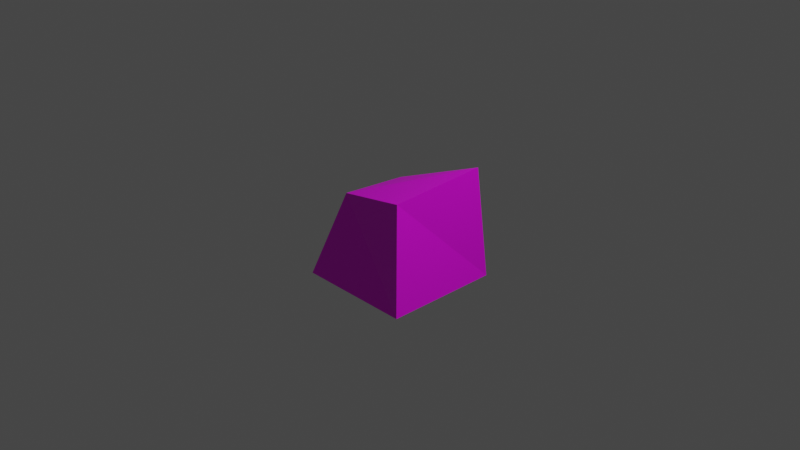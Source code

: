 # Source: Gel.blend  (saved by Blender 3.4.6; exported with 4.5.12 LTS)
import bpy
from mathutils import Matrix  # noqa: F401  (used for matrix-valued properties, if any)

bpy.ops.wm.read_factory_settings(use_empty=True)
scene = bpy.context.scene
scene.name = 'Scene'

# ---- collections
col_collection = bpy.data.collections.new('Collection'); scene.collection.children.link(col_collection)

# ---- images (referenced by path relative to the original .blend; pixels are not part of the script)
import os
ASSET_DIR = os.environ.get("B2B_ASSET_DIR", "")  # directory of the original .blend (textures are referenced by path, not embedded)
HERE = os.path.dirname(os.path.abspath(__file__))  # packed textures are extracted next to this script under _unpacked/

def load_image(name, relpath, width, height, colorspace="sRGB"):
    """Load a texture the original file referenced (path relative to the .blend, or extracted next to this script)."""
    p = next((c for c in (os.path.join(HERE, relpath), os.path.join(ASSET_DIR, relpath)) if relpath and os.path.exists(c)), "")
    if p:
        img = bpy.data.images.load(p, check_existing=True)
        img.name = name
    else:  # same state as the original file: an image datablock whose file is absent (Cycles renders it pink)
        img = bpy.data.images.new(name, width, height)
        img.source = "FILE"
        img.filepath = "//" + (relpath or name)
    img.colorspace_settings.name = colorspace
    return img
img_material_base_color = load_image('Material Base Color', '', 1024, 1024, 'sRGB')

# ---- materials (node trees are filled in below, after node groups)
mat_material = bpy.data.materials.new('Material')
mat_material.alpha_threshold = 0.0
mat_material.use_transparent_shadow = False
mat_material.roughness = 0.5
mat_material.line_color = (0.0, 0.0, 0.0, 1.0)

# ---- material node trees
mat_material.use_nodes = True; mat_material.node_tree.nodes.clear()
_N = mat_material.node_tree.nodes; _L = mat_material.node_tree.links
n0 = _N.new('ShaderNodeOutputMaterial'); n0.name = 'Material Output'; n0.location = (300, 300)
n1 = _N.new('ShaderNodeBsdfPrincipled'); n1.name = 'Principled BSDF'; n1.location = (10, 300)
n1.distribution = 'GGX'
n1.subsurface_method = 'RANDOM_WALK_SKIN'
n1.inputs[3].default_value = 1.45
n1.inputs[27].default_value = (0.0, 0.0, 0.0, 1.0)
n1.inputs[28].default_value = 1.0
n2 = _N.new('ShaderNodeTexImage'); n2.name = 'Image Texture'; n2.location = (-280, 280)
n2.image = img_material_base_color
_L.new(n1.outputs[0], n0.inputs[0])
_L.new(n2.outputs[0], n1.inputs[0])
n0.is_active_output = True

# ---- world
world_world = bpy.data.worlds.new('World'); scene.world = world_world
world_world.use_nodes = True; world_world.node_tree.nodes.clear()
_N = world_world.node_tree.nodes; _L = world_world.node_tree.links
n0 = _N.new('ShaderNodeOutputWorld'); n0.name = 'World Output'; n0.location = (300, 300)
n1 = _N.new('ShaderNodeBackground'); n1.name = 'Background'; n1.location = (10, 300)
n1.inputs[0].default_value = (0.05088, 0.05088, 0.05088, 1.0)
_L.new(n1.outputs[0], n0.inputs[0])
n0.is_active_output = True
world_world.color = (0.05088, 0.05088, 0.05088)
world_world.use_sun_shadow = False
world_world.sun_shadow_jitter_overblur = 0.0

# ---- cameras
cam_camera = bpy.data.cameras.new('Camera')
cam_camera.clip_end = 100.0
cam_camera.ortho_scale = 7.314

# ---- lights
light_light = bpy.data.lights.new('Light', 'POINT')
light_light.transmission_factor = 0.0
light_light.energy = 1000.0
light_light.shadow_soft_size = 0.1
light_light.shadow_maximum_resolution = 0.006
light_light.use_absolute_resolution = True

# ---- meshes
me_cube = bpy.data.meshes.new('Cube')
me_cube.from_pydata([(0.5621, 0.5399, 0.5822), (0.6385, 0.6385, -0.6385), (0.471, -0.471, 0.471), (0.6385, -0.6385, -0.6385), (-0.3277, 0.3298, 0.2558), (-0.6385, 0.6385, -0.6385), (-0.3632, -0.385, 0.2874), (-0.6385, -0.6385, -0.6385)], [], [(0, 4, 6, 2), (3, 2, 6, 7), (7, 6, 4, 5), (5, 1, 3, 7), (1, 0, 2, 3), (5, 4, 0, 1)])
_uv = me_cube.uv_layers.new(name='UVMap')
_uv.uv.foreach_set('vector', [0.625, 0.5, 0.875, 0.5, 0.875, 0.75, 0.625, 0.75, 0.375, 0.75, 0.625, 0.75, 0.625, 1.0, 0.375, 1.0, 0.375, 0.0, 0.625, 0.0, 0.625, 0.25, 0.375, 0.25, 0.125, 0.5, 0.375, 0.5, 0.375, 0.75, 0.125, 0.75, 0.375, 0.5, 0.625, 0.5, 0.625, 0.75, 0.375, 0.75, 0.375, 0.25, 0.625, 0.25, 0.625, 0.5, 0.375, 0.5])
me_cube.materials.append(mat_material)
me_cube.use_mirror_vertex_groups = False
me_cube.update()

# ---- objects
ob_cube = bpy.data.objects.new('Cube', me_cube)
ob_light = bpy.data.objects.new('Light', light_light)
ob_camera = bpy.data.objects.new('Camera', cam_camera)

# ---- transforms, parenting, visibility, modifiers, constraints
ob_cube.location = (0.0, 0.0, 0.0)
ob_cube.lock_rotations_4d = False
ob_cube.empty_display_type = 'ARROWS'
ob_cube.lineart.crease_threshold = 0.0
ob_light.location = (4.076, 1.005, 5.904)
ob_light.rotation_euler = (0.6503, 0.05522, 1.866)
ob_light.lock_rotations_4d = False
ob_light.empty_display_type = 'ARROWS'
ob_light.color = (0.0, 0.0, 0.0, 0.0)
ob_light.lineart.crease_threshold = 0.0
ob_camera.location = (7.359, -6.926, 4.958)
ob_camera.rotation_euler = (1.109, 0.0, 0.8149)
ob_camera.lock_rotations_4d = False
ob_camera.empty_display_type = 'ARROWS'
ob_camera.color = (0.0, 0.0, 0.0, 0.0)
ob_camera.display_type = 'WIRE'
ob_camera.lineart.crease_threshold = 0.0

# ---- collection membership
col_collection.objects.link(ob_cube)
col_collection.objects.link(ob_light)
col_collection.objects.link(ob_camera)

# ---- scene / render settings (as saved in the file)
scene.camera = ob_camera
scene.frame_start = 1; scene.frame_end = 250; scene.frame_set(1)
scene.render.engine = 'BLENDER_EEVEE_NEXT'
scene.cycles.sampling_pattern = 'TABULATED_SOBOL'
scene.cycles.use_light_tree = False
scene.view_settings.view_transform = 'Filmic'
bpy.context.view_layer.update()
